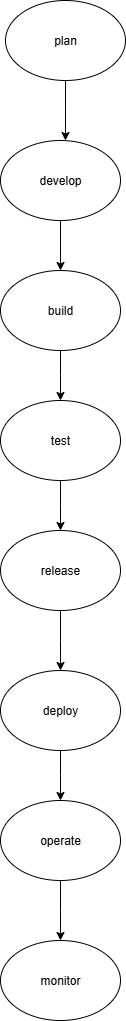

The diagram above was exported from draw.io. Its source (the exported page's mxGraphModel, read from the mxfile embedded in the PNG):
<mxGraphModel dx="1034" dy="570" grid="1" gridSize="10" guides="1" tooltips="1" connect="1" arrows="1" fold="1" page="1" pageScale="1" pageWidth="850" pageHeight="1100" math="0" shadow="0">
  <root>
    <mxCell id="0" />
    <mxCell id="1" parent="0" />
    <mxCell id="nvOU5SB0qXaUTOEcPe3Q-2" style="edgeStyle=orthogonalEdgeStyle;rounded=0;orthogonalLoop=1;jettySize=auto;html=1;" edge="1" parent="1" source="nvOU5SB0qXaUTOEcPe3Q-1">
      <mxGeometry relative="1" as="geometry">
        <mxPoint x="365" y="170" as="targetPoint" />
      </mxGeometry>
    </mxCell>
    <mxCell id="nvOU5SB0qXaUTOEcPe3Q-1" value="plan" style="ellipse;whiteSpace=wrap;html=1;" vertex="1" parent="1">
      <mxGeometry x="305" y="30" width="120" height="80" as="geometry" />
    </mxCell>
    <mxCell id="nvOU5SB0qXaUTOEcPe3Q-4" style="edgeStyle=orthogonalEdgeStyle;rounded=0;orthogonalLoop=1;jettySize=auto;html=1;" edge="1" parent="1" source="nvOU5SB0qXaUTOEcPe3Q-3">
      <mxGeometry relative="1" as="geometry">
        <mxPoint x="360" y="300" as="targetPoint" />
      </mxGeometry>
    </mxCell>
    <mxCell id="nvOU5SB0qXaUTOEcPe3Q-3" value="develop" style="ellipse;whiteSpace=wrap;html=1;" vertex="1" parent="1">
      <mxGeometry x="300" y="170" width="120" height="80" as="geometry" />
    </mxCell>
    <mxCell id="nvOU5SB0qXaUTOEcPe3Q-6" style="edgeStyle=orthogonalEdgeStyle;rounded=0;orthogonalLoop=1;jettySize=auto;html=1;" edge="1" parent="1" source="nvOU5SB0qXaUTOEcPe3Q-5">
      <mxGeometry relative="1" as="geometry">
        <mxPoint x="360" y="430" as="targetPoint" />
      </mxGeometry>
    </mxCell>
    <mxCell id="nvOU5SB0qXaUTOEcPe3Q-5" value="build" style="ellipse;whiteSpace=wrap;html=1;" vertex="1" parent="1">
      <mxGeometry x="300" y="300" width="120" height="80" as="geometry" />
    </mxCell>
    <mxCell id="nvOU5SB0qXaUTOEcPe3Q-8" style="edgeStyle=orthogonalEdgeStyle;rounded=0;orthogonalLoop=1;jettySize=auto;html=1;" edge="1" parent="1" source="nvOU5SB0qXaUTOEcPe3Q-7">
      <mxGeometry relative="1" as="geometry">
        <mxPoint x="360" y="560" as="targetPoint" />
      </mxGeometry>
    </mxCell>
    <mxCell id="nvOU5SB0qXaUTOEcPe3Q-7" value="test" style="ellipse;whiteSpace=wrap;html=1;" vertex="1" parent="1">
      <mxGeometry x="300" y="430" width="120" height="80" as="geometry" />
    </mxCell>
    <mxCell id="nvOU5SB0qXaUTOEcPe3Q-10" style="edgeStyle=orthogonalEdgeStyle;rounded=0;orthogonalLoop=1;jettySize=auto;html=1;" edge="1" parent="1" source="nvOU5SB0qXaUTOEcPe3Q-9">
      <mxGeometry relative="1" as="geometry">
        <mxPoint x="360" y="700" as="targetPoint" />
      </mxGeometry>
    </mxCell>
    <mxCell id="nvOU5SB0qXaUTOEcPe3Q-9" value="release" style="ellipse;whiteSpace=wrap;html=1;" vertex="1" parent="1">
      <mxGeometry x="300" y="560" width="120" height="80" as="geometry" />
    </mxCell>
    <mxCell id="nvOU5SB0qXaUTOEcPe3Q-12" style="edgeStyle=orthogonalEdgeStyle;rounded=0;orthogonalLoop=1;jettySize=auto;html=1;" edge="1" parent="1" source="nvOU5SB0qXaUTOEcPe3Q-11">
      <mxGeometry relative="1" as="geometry">
        <mxPoint x="360" y="830" as="targetPoint" />
      </mxGeometry>
    </mxCell>
    <mxCell id="nvOU5SB0qXaUTOEcPe3Q-11" value="deploy" style="ellipse;whiteSpace=wrap;html=1;" vertex="1" parent="1">
      <mxGeometry x="300" y="700" width="120" height="80" as="geometry" />
    </mxCell>
    <mxCell id="nvOU5SB0qXaUTOEcPe3Q-14" style="edgeStyle=orthogonalEdgeStyle;rounded=0;orthogonalLoop=1;jettySize=auto;html=1;" edge="1" parent="1" source="nvOU5SB0qXaUTOEcPe3Q-13">
      <mxGeometry relative="1" as="geometry">
        <mxPoint x="360" y="970" as="targetPoint" />
      </mxGeometry>
    </mxCell>
    <mxCell id="nvOU5SB0qXaUTOEcPe3Q-13" value="operate" style="ellipse;whiteSpace=wrap;html=1;" vertex="1" parent="1">
      <mxGeometry x="300" y="830" width="120" height="80" as="geometry" />
    </mxCell>
    <mxCell id="nvOU5SB0qXaUTOEcPe3Q-15" value="monitor" style="ellipse;whiteSpace=wrap;html=1;" vertex="1" parent="1">
      <mxGeometry x="300" y="970" width="120" height="80" as="geometry" />
    </mxCell>
  </root>
</mxGraphModel>